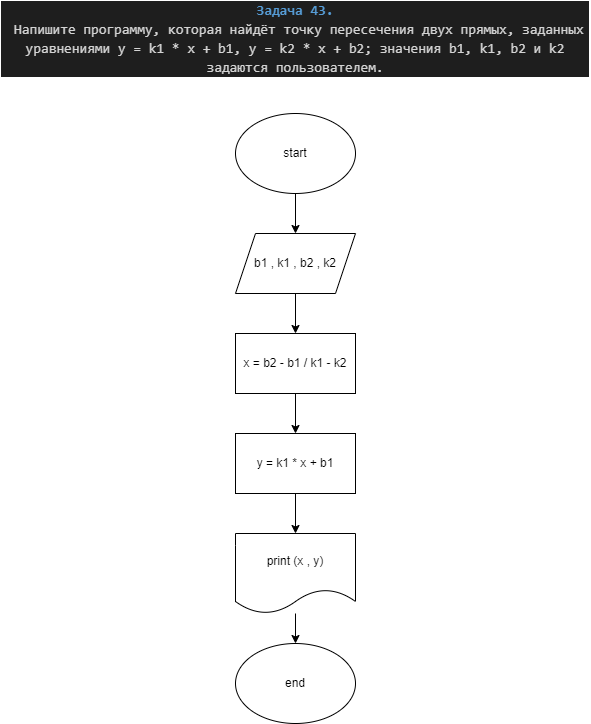

The diagram above was exported from draw.io. Its source (the exported page's mxGraphModel, read from the mxfile embedded in the PNG):
<mxGraphModel dx="1128" dy="956" grid="1" gridSize="10" guides="1" tooltips="1" connect="1" arrows="1" fold="1" page="1" pageScale="1" pageWidth="827" pageHeight="1169" math="0" shadow="0">
  <root>
    <mxCell id="0" />
    <mxCell id="1" parent="0" />
    <mxCell id="2" value="&lt;div style=&quot;color: rgb(212 , 212 , 212) ; background-color: rgb(30 , 30 , 30) ; font-family: &amp;#34;consolas&amp;#34; , &amp;#34;courier new&amp;#34; , monospace ; font-size: 14px ; line-height: 19px&quot;&gt;&lt;div&gt;&lt;span style=&quot;color: #569cd6 ; font-weight: bold&quot;&gt;Задача 43. &lt;/span&gt;&lt;/div&gt;&lt;div&gt;&amp;nbsp;Напишите программу, которая найдёт точку пересечения двух прямых, заданных уравнениями y = k1 * x + b1, y = k2 * x + b2; значения b1, k1, b2 и k2 задаются пользователем.&lt;/div&gt;&lt;/div&gt;" style="text;html=1;strokeColor=none;fillColor=none;align=center;verticalAlign=middle;whiteSpace=wrap;rounded=0;" vertex="1" parent="1">
      <mxGeometry x="119" y="50" width="590" height="30" as="geometry" />
    </mxCell>
    <mxCell id="5" value="" style="edgeStyle=none;html=1;" edge="1" parent="1" source="3" target="4">
      <mxGeometry relative="1" as="geometry" />
    </mxCell>
    <mxCell id="3" value="start" style="ellipse;whiteSpace=wrap;html=1;" vertex="1" parent="1">
      <mxGeometry x="354" y="140" width="120" height="80" as="geometry" />
    </mxCell>
    <mxCell id="7" value="" style="edgeStyle=none;html=1;" edge="1" parent="1" source="4" target="6">
      <mxGeometry relative="1" as="geometry" />
    </mxCell>
    <mxCell id="4" value="b1 , k1 , b2 , k2" style="shape=parallelogram;perimeter=parallelogramPerimeter;whiteSpace=wrap;html=1;fixedSize=1;" vertex="1" parent="1">
      <mxGeometry x="354" y="260" width="120" height="60" as="geometry" />
    </mxCell>
    <mxCell id="9" value="" style="edgeStyle=none;html=1;" edge="1" parent="1" source="6" target="8">
      <mxGeometry relative="1" as="geometry" />
    </mxCell>
    <mxCell id="6" value="x = b2 - b1 / k1 - k2" style="rounded=0;whiteSpace=wrap;html=1;" vertex="1" parent="1">
      <mxGeometry x="354" y="360" width="120" height="60" as="geometry" />
    </mxCell>
    <mxCell id="11" value="" style="edgeStyle=none;html=1;" edge="1" parent="1" source="8" target="10">
      <mxGeometry relative="1" as="geometry" />
    </mxCell>
    <mxCell id="8" value="y = k1 * x + b1" style="rounded=0;whiteSpace=wrap;html=1;" vertex="1" parent="1">
      <mxGeometry x="354" y="460" width="120" height="60" as="geometry" />
    </mxCell>
    <mxCell id="13" value="" style="edgeStyle=none;html=1;" edge="1" parent="1" source="10" target="12">
      <mxGeometry relative="1" as="geometry" />
    </mxCell>
    <mxCell id="10" value="print (x , y)" style="shape=document;whiteSpace=wrap;html=1;boundedLbl=1;" vertex="1" parent="1">
      <mxGeometry x="354" y="560" width="120" height="80" as="geometry" />
    </mxCell>
    <mxCell id="12" value="end" style="ellipse;whiteSpace=wrap;html=1;" vertex="1" parent="1">
      <mxGeometry x="354" y="670" width="120" height="80" as="geometry" />
    </mxCell>
  </root>
</mxGraphModel>